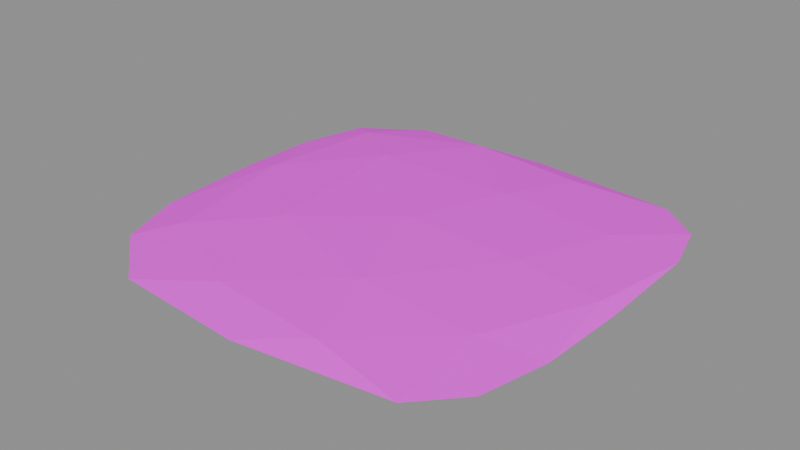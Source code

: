 # Source: MulchHey.blend  (saved by Blender 5.1.30; exported with 4.5.12 LTS)
import bpy
from mathutils import Matrix  # noqa: F401  (used for matrix-valued properties, if any)

bpy.ops.wm.read_factory_settings(use_empty=True)
scene = bpy.context.scene
scene.name = 'Scene'

# ---- images (referenced by path relative to the original .blend; pixels are not part of the script)
import os
ASSET_DIR = os.environ.get("B2B_ASSET_DIR", "")  # directory of the original .blend (textures are referenced by path, not embedded)
HERE = os.path.dirname(os.path.abspath(__file__))  # packed textures are extracted next to this script under _unpacked/

def load_image(name, relpath, width, height, colorspace="sRGB"):
    """Load a texture the original file referenced (path relative to the .blend, or extracted next to this script)."""
    p = next((c for c in (os.path.join(HERE, relpath), os.path.join(ASSET_DIR, relpath)) if relpath and os.path.exists(c)), "")
    if p:
        img = bpy.data.images.load(p, check_existing=True)
        img.name = name
    else:  # same state as the original file: an image datablock whose file is absent (Cycles renders it pink)
        img = bpy.data.images.new(name, width, height)
        img.source = "FILE"
        img.filepath = "//" + (relpath or name)
    img.colorspace_settings.name = colorspace
    return img
img_gredicepixpal_basecolor_png = load_image('GredicePixPal_BaseColor.png', 'GredicePixPal_BaseColor.png', 1024, 1024, 'sRGB')

# ---- materials (node trees are filled in below, after node groups)
mat_material_colorpalettemain = bpy.data.materials.new('Material.ColorPaletteMain')
mat_material_colorpalettemain.use_backface_culling_lightprobe_volume = False

# ---- material node trees
mat_material_colorpalettemain.use_nodes = True; mat_material_colorpalettemain.node_tree.nodes.clear()
_N = mat_material_colorpalettemain.node_tree.nodes; _L = mat_material_colorpalettemain.node_tree.links
n0 = _N.new('ShaderNodeBsdfPrincipled'); n0.name = 'Principled BSDF'; n0.location = (-200, 100)
n0.inputs[2].default_value = 1.0
n1 = _N.new('ShaderNodeOutputMaterial'); n1.name = 'Material Output'; n1.location = (200, 100)
n2 = _N.new('ShaderNodeTexImage'); n2.name = 'Image Texture'; n2.location = (-639, 89)
n2.image = img_gredicepixpal_basecolor_png
n2.interpolation = 'Closest'
_L.new(n0.outputs[0], n1.inputs[0])
_L.new(n2.outputs[0], n0.inputs[0])
n1.is_active_output = True

# ---- meshes
me_mulch_hey = bpy.data.meshes.new('Mulch Hey')
me_mulch_hey.from_pydata([(0.04529, -0.1378, 0.007196), (-0.1223, -0.09027, 0.007196), (-0.132, 0.1089, 0.007196), (0.04529, 0.1343, 0.007196), (0.1466, 0.0001715, 0.007196), (-7.534e-07, 0.0001715, 0.01583), (0.143, 0.1254, 0.0002125), (0.1417, -0.1157, 0.0002125), (0.1559, 0.0001715, 0.0002125), (0.1532, -0.06573, 0.0002125), (0.1545, 0.08382, 0.0002125), (-7.534e-07, -0.1629, 0.0002125), (0.1125, -0.1475, 0.0002125), (-0.165, -0.06777, 0.0002125), (-0.1001, -0.1557, 0.0002125), (-0.1095, 0.1558, 0.0002125), (-0.169, 0.07168, 0.0002125), (0.1124, 0.1494, 0.0002125), (-7.534e-07, 0.1595, 0.0002125), (0.1128, -0.07884, 0.008422), (-0.04308, -0.1308, 0.008422), (-0.1413, 0.01438, 0.008422), (-0.04496, 0.1416, 0.008422), (0.109, 0.07538, 0.008422), (0.02662, -0.07884, 0.0135), (0.08615, 0.0001715, 0.0135), (-0.0697, -0.05053, 0.0135), (-0.08287, 0.07168, 0.0135), (0.02662, 0.07538, 0.0135), (-0.1556, 0.1239, 0.0002125), (-0.147, -0.1175, 0.0002125), (-0.17, 0.008165, 0.0002125), (0.1433, 0.1244, 0.0002125)], [], [(0, 19, 24), (1, 20, 26), (2, 21, 27), (3, 22, 28), (4, 23, 25), (25, 28, 5), (25, 23, 28), (23, 3, 28), (28, 27, 5), (28, 22, 27), (22, 2, 27), (27, 26, 5), (27, 21, 26), (21, 1, 26), (26, 24, 5), (26, 20, 24), (20, 0, 24), (24, 25, 5), (24, 19, 25), (19, 4, 25), (10, 23, 4), (10, 32, 23), (17, 3, 23), (18, 22, 3), (18, 15, 22), (15, 2, 22), (16, 21, 2), (16, 31, 21), (13, 1, 21), (14, 20, 1), (14, 11, 20), (11, 0, 20), (12, 19, 0), (12, 7, 19), (9, 4, 19), (17, 18, 3), (15, 29, 2), (10, 8, 9, 7, 12, 11, 14, 30, 13, 31, 16, 29, 15, 18, 17, 6, 32), (13, 30, 1), (11, 12, 0), (9, 8, 4), (2, 29, 16), (1, 30, 14), (21, 31, 13), (19, 7, 9), (23, 32, 6, 17), (4, 8, 10)])
_uv = me_mulch_hey.uv_layers.new(name='UVMap')
_uv.uv.foreach_set('vector', [0.06682, 0.4329, 0.0667, 0.426, 0.06685, 0.3977, 0.06712, 0.4329, 0.06698, 0.426, 0.06703, 0.3977, 0.06714, 0.4329, 0.06716, 0.426, 0.06705, 0.3977, 0.06682, 0.4329, 0.06698, 0.426, 0.06685, 0.3977, 0.06663, 0.4329, 0.0667, 0.426, 0.06674, 0.3977, 0.06674, 0.3977, 0.06685, 0.3977, 0.0669, 0.3846, 0.06674, 0.3977, 0.0667, 0.426, 0.06685, 0.3977, 0.0667, 0.426, 0.06682, 0.4329, 0.06685, 0.3977, 0.06685, 0.3977, 0.06705, 0.3977, 0.0669, 0.3846, 0.06685, 0.3977, 0.06698, 0.426, 0.06705, 0.3977, 0.06698, 0.426, 0.06714, 0.4329, 0.06705, 0.3977, 0.06705, 0.3977, 0.06703, 0.3977, 0.0669, 0.3846, 0.06705, 0.3977, 0.06716, 0.426, 0.06703, 0.3977, 0.06716, 0.426, 0.06712, 0.4329, 0.06703, 0.3977, 0.06703, 0.3977, 0.06685, 0.3977, 0.0669, 0.3846, 0.06703, 0.3977, 0.06698, 0.426, 0.06685, 0.3977, 0.06698, 0.426, 0.06682, 0.4329, 0.06685, 0.3977, 0.06685, 0.3977, 0.06674, 0.3977, 0.0669, 0.3846, 0.06685, 0.3977, 0.0667, 0.426, 0.06674, 0.3977, 0.0667, 0.426, 0.06663, 0.4329, 0.06674, 0.3977, 0.06662, 0.472, 0.0667, 0.426, 0.06663, 0.4329, 0.06662, 0.472, 0.06664, 0.472, 0.0667, 0.426, 0.0667, 0.472, 0.06682, 0.4329, 0.0667, 0.426, 0.0669, 0.472, 0.06698, 0.426, 0.06682, 0.4329, 0.0669, 0.472, 0.0671, 0.472, 0.06698, 0.426, 0.0671, 0.472, 0.06714, 0.4329, 0.06698, 0.426, 0.06721, 0.472, 0.06716, 0.426, 0.06714, 0.4329, 0.06721, 0.472, 0.06721, 0.472, 0.06716, 0.426, 0.0672, 0.472, 0.06712, 0.4329, 0.06716, 0.426, 0.06708, 0.472, 0.06698, 0.426, 0.06712, 0.4329, 0.06708, 0.472, 0.0669, 0.472, 0.06698, 0.426, 0.0669, 0.472, 0.06682, 0.4329, 0.06698, 0.426, 0.0667, 0.472, 0.0667, 0.426, 0.06682, 0.4329, 0.0667, 0.472, 0.06664, 0.472, 0.0667, 0.426, 0.06662, 0.472, 0.06663, 0.4329, 0.0667, 0.426, 0.0667, 0.472, 0.0669, 0.472, 0.06682, 0.4329, 0.0671, 0.472, 0.06718, 0.472, 0.06714, 0.4329, 0.06662, 0.472, 0.06662, 0.472, 0.06662, 0.472, 0.06664, 0.472, 0.0667, 0.472, 0.0669, 0.472, 0.06708, 0.472, 0.06717, 0.472, 0.0672, 0.472, 0.06721, 0.472, 0.06721, 0.472, 0.06718, 0.472, 0.0671, 0.472, 0.0669, 0.472, 0.0667, 0.472, 0.06664, 0.472, 0.06664, 0.472, 0.0672, 0.472, 0.06717, 0.472, 0.06712, 0.4329, 0.0669, 0.472, 0.0667, 0.472, 0.06682, 0.4329, 0.06662, 0.472, 0.06662, 0.472, 0.06663, 0.4329, 0.06714, 0.4329, 0.06718, 0.472, 0.06721, 0.472, 0.06712, 0.4329, 0.06717, 0.472, 0.06708, 0.472, 0.06716, 0.426, 0.06721, 0.472, 0.0672, 0.472, 0.0667, 0.426, 0.06664, 0.472, 0.06662, 0.472, 0.0667, 0.426, 0.06664, 0.472, 0.06664, 0.472, 0.0667, 0.472, 0.06663, 0.4329, 0.06662, 0.472, 0.06662, 0.472])
me_mulch_hey.materials.append(mat_material_colorpalettemain)
me_mulch_hey.update()

# ---- objects
ob_mulch_hey = bpy.data.objects.new('Mulch Hey', me_mulch_hey)

# ---- transforms, parenting, visibility, modifiers, constraints
ob_mulch_hey.location = (0.0, 0.0, 0.0)

# ---- collection membership
scene.collection.objects.link(ob_mulch_hey)

# ---- scene / render settings (as saved in the file)
scene.frame_start = 1; scene.frame_end = 250; scene.frame_set(1)
scene.render.engine = 'BLENDER_EEVEE_NEXT'
scene.render.bake_bias = 0.0
scene.render.bake_samples = 0
scene.cycles.sampling_pattern = 'TABULATED_SOBOL'
scene.eevee.use_volume_custom_range = False
bpy.context.view_layer.update()

# ---- added for rendering (the .blend has no active camera and no usable light): camera, sun + grey world if the file has none
cam_auto = bpy.data.cameras.new('AutoCamera')
cam_auto.lens = 50.0
cam_auto.sensor_width = 36.0
cam_auto.clip_end = 1000.0
ob_auto_camera = bpy.data.objects.new('AutoCamera', cam_auto)
scene.collection.objects.link(ob_auto_camera)
ob_auto_camera.location = (0.41727, -0.510913, 0.347475)
ob_auto_camera.rotation_euler = (1.09748, -7.21219e-08, 0.694738)
scene.camera = ob_auto_camera
light_auto_sun = bpy.data.lights.new('AutoSun', 'SUN')
light_auto_sun.energy = 3.0
light_auto_sun.angle = 0.0523599
ob_auto_sun = bpy.data.objects.new('AutoSun', light_auto_sun)
scene.collection.objects.link(ob_auto_sun)
ob_auto_sun.rotation_euler = (0.872665, 0.174533, 0.523599)
if scene.world is None:
    world_auto = bpy.data.worlds.new('AutoWorld')
    world_auto.color = (0.3, 0.3, 0.3)
    scene.world = world_auto
bpy.context.view_layer.update()
